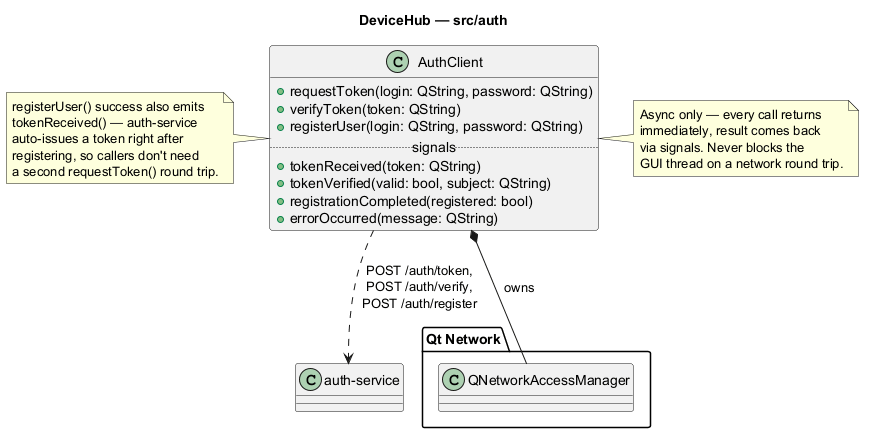

The diagram above was rendered by PlantUML. Its source (embedded in the PNG):
@startuml auth
title DeviceHub — src/auth

package "Qt Network" {
  class QNetworkAccessManager
}

class AuthClient {
  +requestToken(login: QString, password: QString)
  +verifyToken(token: QString)
  +registerUser(login: QString, password: QString)
  .. signals ..
  +tokenReceived(token: QString)
  +tokenVerified(valid: bool, subject: QString)
  +registrationCompleted(registered: bool)
  +errorOccurred(message: QString)
}
AuthClient *-- QNetworkAccessManager : owns
AuthClient ..> "auth-service" : POST /auth/token,\nPOST /auth/verify,\nPOST /auth/register

note left of AuthClient
  registerUser() success also emits
  tokenReceived() — auth-service
  auto-issues a token right after
  registering, so callers don't need
  a second requestToken() round trip.
end note

note right of AuthClient
  Async only — every call returns
  immediately, result comes back
  via signals. Never blocks the
  GUI thread on a network round trip.
end note

@enduml